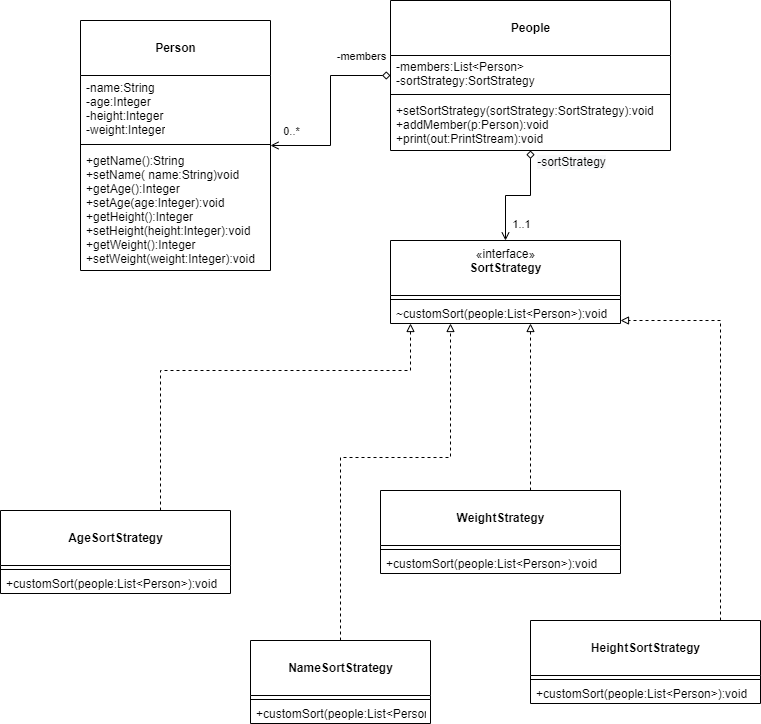

The diagram above was exported from draw.io. Its source (the exported page's mxGraphModel, read from the mxfile embedded in the PNG):
<mxGraphModel dx="868" dy="450" grid="1" gridSize="10" guides="1" tooltips="1" connect="1" arrows="1" fold="1" page="1" pageScale="1" pageWidth="850" pageHeight="1100" math="0" shadow="0">
  <root>
    <mxCell id="0" />
    <mxCell id="1" parent="0" />
    <mxCell id="yfVYI24y0XGce3VfnweB-57" style="edgeStyle=orthogonalEdgeStyle;rounded=0;orthogonalLoop=1;jettySize=auto;html=1;endArrow=block;endFill=0;dashed=1;" parent="1" source="yfVYI24y0XGce3VfnweB-1" target="yfVYI24y0XGce3VfnweB-41" edge="1">
      <mxGeometry relative="1" as="geometry">
        <Array as="points">
          <mxPoint x="210" y="410" />
          <mxPoint x="460" y="410" />
        </Array>
      </mxGeometry>
    </mxCell>
    <mxCell id="yfVYI24y0XGce3VfnweB-1" value="&lt;br&gt;&lt;b&gt;AgeSortStrategy&lt;/b&gt;" style="swimlane;fontStyle=0;align=center;verticalAlign=top;childLayout=stackLayout;horizontal=1;startSize=55;horizontalStack=0;resizeParent=1;resizeParentMax=0;resizeLast=0;collapsible=0;marginBottom=0;html=1;" parent="1" vertex="1">
      <mxGeometry x="50" y="550" width="230" height="83" as="geometry" />
    </mxCell>
    <mxCell id="yfVYI24y0XGce3VfnweB-6" value="" style="line;strokeWidth=1;fillColor=none;align=left;verticalAlign=middle;spacingTop=-1;spacingLeft=3;spacingRight=3;rotatable=0;labelPosition=right;points=[];portConstraint=eastwest;" parent="yfVYI24y0XGce3VfnweB-1" vertex="1">
      <mxGeometry y="55" width="230" height="8" as="geometry" />
    </mxCell>
    <mxCell id="yfVYI24y0XGce3VfnweB-8" value="+customSort(people:List&amp;lt;Person&amp;gt;):void&amp;nbsp;" style="text;html=1;strokeColor=none;fillColor=none;align=left;verticalAlign=middle;spacingLeft=4;spacingRight=4;overflow=hidden;rotatable=0;points=[[0,0.5],[1,0.5]];portConstraint=eastwest;" parent="yfVYI24y0XGce3VfnweB-1" vertex="1">
      <mxGeometry y="63" width="230" height="20" as="geometry" />
    </mxCell>
    <mxCell id="yfVYI24y0XGce3VfnweB-60" style="edgeStyle=orthogonalEdgeStyle;rounded=0;orthogonalLoop=1;jettySize=auto;html=1;dashed=1;endArrow=block;endFill=0;" parent="1" source="yfVYI24y0XGce3VfnweB-9" target="yfVYI24y0XGce3VfnweB-41" edge="1">
      <mxGeometry relative="1" as="geometry">
        <Array as="points">
          <mxPoint x="770" y="360" />
        </Array>
      </mxGeometry>
    </mxCell>
    <mxCell id="yfVYI24y0XGce3VfnweB-9" value="&lt;br&gt;&lt;b&gt;HeightSortStrategy&lt;/b&gt;" style="swimlane;fontStyle=0;align=center;verticalAlign=top;childLayout=stackLayout;horizontal=1;startSize=55;horizontalStack=0;resizeParent=1;resizeParentMax=0;resizeLast=0;collapsible=0;marginBottom=0;html=1;" parent="1" vertex="1">
      <mxGeometry x="580" y="660" width="230" height="83" as="geometry" />
    </mxCell>
    <mxCell id="yfVYI24y0XGce3VfnweB-14" value="" style="line;strokeWidth=1;fillColor=none;align=left;verticalAlign=middle;spacingTop=-1;spacingLeft=3;spacingRight=3;rotatable=0;labelPosition=right;points=[];portConstraint=eastwest;" parent="yfVYI24y0XGce3VfnweB-9" vertex="1">
      <mxGeometry y="55" width="230" height="8" as="geometry" />
    </mxCell>
    <mxCell id="yfVYI24y0XGce3VfnweB-16" value="+customSort(people:List&amp;lt;Person&amp;gt;):void&amp;nbsp;" style="text;html=1;strokeColor=none;fillColor=none;align=left;verticalAlign=middle;spacingLeft=4;spacingRight=4;overflow=hidden;rotatable=0;points=[[0,0.5],[1,0.5]];portConstraint=eastwest;" parent="yfVYI24y0XGce3VfnweB-9" vertex="1">
      <mxGeometry y="63" width="230" height="20" as="geometry" />
    </mxCell>
    <mxCell id="yfVYI24y0XGce3VfnweB-58" style="edgeStyle=orthogonalEdgeStyle;rounded=0;orthogonalLoop=1;jettySize=auto;html=1;endArrow=block;endFill=0;dashed=1;" parent="1" source="yfVYI24y0XGce3VfnweB-17" target="yfVYI24y0XGce3VfnweB-41" edge="1">
      <mxGeometry relative="1" as="geometry">
        <Array as="points">
          <mxPoint x="390" y="497" />
          <mxPoint x="500" y="497" />
        </Array>
      </mxGeometry>
    </mxCell>
    <mxCell id="yfVYI24y0XGce3VfnweB-17" value="&lt;br&gt;&lt;b&gt;NameSortStrategy&lt;/b&gt;" style="swimlane;fontStyle=0;align=center;verticalAlign=top;childLayout=stackLayout;horizontal=1;startSize=55;horizontalStack=0;resizeParent=1;resizeParentMax=0;resizeLast=0;collapsible=0;marginBottom=0;html=1;" parent="1" vertex="1">
      <mxGeometry x="300" y="680" width="180" height="83" as="geometry" />
    </mxCell>
    <mxCell id="yfVYI24y0XGce3VfnweB-22" value="" style="line;strokeWidth=1;fillColor=none;align=left;verticalAlign=middle;spacingTop=-1;spacingLeft=3;spacingRight=3;rotatable=0;labelPosition=right;points=[];portConstraint=eastwest;" parent="yfVYI24y0XGce3VfnweB-17" vertex="1">
      <mxGeometry y="55" width="180" height="8" as="geometry" />
    </mxCell>
    <mxCell id="yfVYI24y0XGce3VfnweB-24" value="+customSort(people:List&amp;lt;Person&amp;gt;):void&amp;nbsp;" style="text;html=1;strokeColor=none;fillColor=none;align=left;verticalAlign=middle;spacingLeft=4;spacingRight=4;overflow=hidden;rotatable=0;points=[[0,0.5],[1,0.5]];portConstraint=eastwest;" parent="yfVYI24y0XGce3VfnweB-17" vertex="1">
      <mxGeometry y="63" width="180" height="20" as="geometry" />
    </mxCell>
    <mxCell id="yfVYI24y0XGce3VfnweB-61" style="edgeStyle=orthogonalEdgeStyle;rounded=0;orthogonalLoop=1;jettySize=auto;html=1;endArrow=open;endFill=0;startArrow=diamond;startFill=0;" parent="1" source="yfVYI24y0XGce3VfnweB-25" target="yfVYI24y0XGce3VfnweB-41" edge="1">
      <mxGeometry relative="1" as="geometry" />
    </mxCell>
    <mxCell id="yfVYI24y0XGce3VfnweB-65" value="1..1" style="edgeLabel;html=1;align=center;verticalAlign=middle;resizable=0;points=[];" parent="yfVYI24y0XGce3VfnweB-61" vertex="1" connectable="0">
      <mxGeometry x="0.7101" relative="1" as="geometry">
        <mxPoint x="15" as="offset" />
      </mxGeometry>
    </mxCell>
    <mxCell id="yfVYI24y0XGce3VfnweB-66" value="&lt;span style=&quot;font-size: 12px ; text-align: left ; background-color: rgb(248 , 249 , 250)&quot;&gt;-sortStrategy&lt;/span&gt;" style="edgeLabel;html=1;align=center;verticalAlign=middle;resizable=0;points=[];" parent="yfVYI24y0XGce3VfnweB-61" vertex="1" connectable="0">
      <mxGeometry x="-0.9014" y="2" relative="1" as="geometry">
        <mxPoint x="38" y="4" as="offset" />
      </mxGeometry>
    </mxCell>
    <mxCell id="yfVYI24y0XGce3VfnweB-25" value="&lt;br&gt;&lt;b&gt;People&lt;/b&gt;" style="swimlane;fontStyle=0;align=center;verticalAlign=top;childLayout=stackLayout;horizontal=1;startSize=55;horizontalStack=0;resizeParent=1;resizeParentMax=0;resizeLast=0;collapsible=0;marginBottom=0;html=1;" parent="1" vertex="1">
      <mxGeometry x="440" y="40" width="280" height="150" as="geometry" />
    </mxCell>
    <mxCell id="yfVYI24y0XGce3VfnweB-27" value="&lt;div&gt;-members:List&amp;lt;Person&amp;gt;&lt;/div&gt;&lt;div&gt;-sortStrategy:SortStrategy&lt;/div&gt;" style="text;html=1;strokeColor=none;fillColor=none;align=left;verticalAlign=middle;spacingLeft=4;spacingRight=4;overflow=hidden;rotatable=0;points=[[0,0.5],[1,0.5]];portConstraint=eastwest;" parent="yfVYI24y0XGce3VfnweB-25" vertex="1">
      <mxGeometry y="55" width="280" height="35" as="geometry" />
    </mxCell>
    <mxCell id="yfVYI24y0XGce3VfnweB-30" value="" style="line;strokeWidth=1;fillColor=none;align=left;verticalAlign=middle;spacingTop=-1;spacingLeft=3;spacingRight=3;rotatable=0;labelPosition=right;points=[];portConstraint=eastwest;" parent="yfVYI24y0XGce3VfnweB-25" vertex="1">
      <mxGeometry y="90" width="280" height="8" as="geometry" />
    </mxCell>
    <mxCell id="yfVYI24y0XGce3VfnweB-32" value="&lt;div&gt;+setSortStrategy(sortStrategy:SortStrategy):void&lt;/div&gt;&lt;div&gt;+addMember(p:Person):void&lt;/div&gt;&lt;div&gt;+print(out:PrintStream):void&lt;/div&gt;" style="text;html=1;strokeColor=none;fillColor=none;align=left;verticalAlign=middle;spacingLeft=4;spacingRight=4;overflow=hidden;rotatable=0;points=[[0,0.5],[1,0.5]];portConstraint=eastwest;" parent="yfVYI24y0XGce3VfnweB-25" vertex="1">
      <mxGeometry y="98" width="280" height="52" as="geometry" />
    </mxCell>
    <mxCell id="yfVYI24y0XGce3VfnweB-62" style="edgeStyle=orthogonalEdgeStyle;rounded=0;orthogonalLoop=1;jettySize=auto;html=1;startArrow=open;startFill=0;endArrow=diamond;endFill=0;" parent="1" source="yfVYI24y0XGce3VfnweB-33" target="yfVYI24y0XGce3VfnweB-25" edge="1">
      <mxGeometry relative="1" as="geometry" />
    </mxCell>
    <mxCell id="yfVYI24y0XGce3VfnweB-63" value="-members" style="edgeLabel;html=1;align=center;verticalAlign=middle;resizable=0;points=[];" parent="yfVYI24y0XGce3VfnweB-62" vertex="1" connectable="0">
      <mxGeometry x="0.7965" relative="1" as="geometry">
        <mxPoint x="-11" y="-20" as="offset" />
      </mxGeometry>
    </mxCell>
    <mxCell id="yfVYI24y0XGce3VfnweB-64" value="0..*" style="edgeLabel;html=1;align=center;verticalAlign=middle;resizable=0;points=[];" parent="yfVYI24y0XGce3VfnweB-62" vertex="1" connectable="0">
      <mxGeometry x="-0.5579" y="-1" relative="1" as="geometry">
        <mxPoint x="-22" y="-16" as="offset" />
      </mxGeometry>
    </mxCell>
    <mxCell id="yfVYI24y0XGce3VfnweB-33" value="&lt;br&gt;&lt;b&gt;Person&lt;/b&gt;" style="swimlane;fontStyle=0;align=center;verticalAlign=top;childLayout=stackLayout;horizontal=1;startSize=55;horizontalStack=0;resizeParent=1;resizeParentMax=0;resizeLast=0;collapsible=0;marginBottom=0;html=1;" parent="1" vertex="1">
      <mxGeometry x="130" y="60" width="190" height="250" as="geometry" />
    </mxCell>
    <mxCell id="yfVYI24y0XGce3VfnweB-35" value="&lt;div&gt;-name:String&lt;/div&gt;&lt;div&gt;-age:Integer&lt;/div&gt;&lt;div&gt;-height:Integer&lt;/div&gt;&lt;div&gt;-weight:Integer&lt;/div&gt;" style="text;html=1;strokeColor=none;fillColor=none;align=left;verticalAlign=middle;spacingLeft=4;spacingRight=4;overflow=hidden;rotatable=0;points=[[0,0.5],[1,0.5]];portConstraint=eastwest;" parent="yfVYI24y0XGce3VfnweB-33" vertex="1">
      <mxGeometry y="55" width="190" height="65" as="geometry" />
    </mxCell>
    <mxCell id="yfVYI24y0XGce3VfnweB-38" value="" style="line;strokeWidth=1;fillColor=none;align=left;verticalAlign=middle;spacingTop=-1;spacingLeft=3;spacingRight=3;rotatable=0;labelPosition=right;points=[];portConstraint=eastwest;" parent="yfVYI24y0XGce3VfnweB-33" vertex="1">
      <mxGeometry y="120" width="190" height="8" as="geometry" />
    </mxCell>
    <mxCell id="yfVYI24y0XGce3VfnweB-40" value="&lt;div&gt;+getName():String&lt;/div&gt;&lt;div&gt;+setName( name:String)void&amp;nbsp;&lt;/div&gt;&lt;div&gt;+getAge():Integer&lt;/div&gt;&lt;div&gt;+setAge(age:Integer):void&amp;nbsp;&lt;/div&gt;&lt;div&gt;+getHeight():Integer&amp;nbsp;&lt;/div&gt;&lt;div&gt;+setHeight(height:Integer):void&amp;nbsp;&lt;/div&gt;&lt;div&gt;+getWeight():Integer&amp;nbsp;&lt;/div&gt;&lt;div&gt;+setWeight(weight:Integer):void&amp;nbsp;&lt;/div&gt;" style="text;html=1;strokeColor=none;fillColor=none;align=left;verticalAlign=middle;spacingLeft=4;spacingRight=4;overflow=hidden;rotatable=0;points=[[0,0.5],[1,0.5]];portConstraint=eastwest;" parent="yfVYI24y0XGce3VfnweB-33" vertex="1">
      <mxGeometry y="128" width="190" height="122" as="geometry" />
    </mxCell>
    <mxCell id="yfVYI24y0XGce3VfnweB-41" value="«interface»&lt;br&gt;&lt;b&gt;SortStrategy&lt;/b&gt;" style="swimlane;fontStyle=0;align=center;verticalAlign=top;childLayout=stackLayout;horizontal=1;startSize=55;horizontalStack=0;resizeParent=1;resizeParentMax=0;resizeLast=0;collapsible=0;marginBottom=0;html=1;" parent="1" vertex="1">
      <mxGeometry x="440" y="280" width="230" height="83" as="geometry" />
    </mxCell>
    <mxCell id="yfVYI24y0XGce3VfnweB-46" value="" style="line;strokeWidth=1;fillColor=none;align=left;verticalAlign=middle;spacingTop=-1;spacingLeft=3;spacingRight=3;rotatable=0;labelPosition=right;points=[];portConstraint=eastwest;" parent="yfVYI24y0XGce3VfnweB-41" vertex="1">
      <mxGeometry y="55" width="230" height="8" as="geometry" />
    </mxCell>
    <mxCell id="yfVYI24y0XGce3VfnweB-48" value="~customSort(people:List&amp;lt;Person&amp;gt;):void&amp;nbsp;" style="text;html=1;strokeColor=none;fillColor=none;align=left;verticalAlign=middle;spacingLeft=4;spacingRight=4;overflow=hidden;rotatable=0;points=[[0,0.5],[1,0.5]];portConstraint=eastwest;" parent="yfVYI24y0XGce3VfnweB-41" vertex="1">
      <mxGeometry y="63" width="230" height="20" as="geometry" />
    </mxCell>
    <mxCell id="yfVYI24y0XGce3VfnweB-59" style="edgeStyle=orthogonalEdgeStyle;rounded=0;orthogonalLoop=1;jettySize=auto;html=1;endArrow=block;endFill=0;dashed=1;" parent="1" source="yfVYI24y0XGce3VfnweB-49" target="yfVYI24y0XGce3VfnweB-41" edge="1">
      <mxGeometry relative="1" as="geometry">
        <Array as="points">
          <mxPoint x="580" y="460" />
          <mxPoint x="580" y="460" />
        </Array>
      </mxGeometry>
    </mxCell>
    <mxCell id="yfVYI24y0XGce3VfnweB-49" value="&lt;br&gt;&lt;b&gt;WeightStrategy&lt;/b&gt;" style="swimlane;fontStyle=0;align=center;verticalAlign=top;childLayout=stackLayout;horizontal=1;startSize=55;horizontalStack=0;resizeParent=1;resizeParentMax=0;resizeLast=0;collapsible=0;marginBottom=0;html=1;" parent="1" vertex="1">
      <mxGeometry x="430" y="530" width="240" height="83" as="geometry" />
    </mxCell>
    <mxCell id="yfVYI24y0XGce3VfnweB-54" value="" style="line;strokeWidth=1;fillColor=none;align=left;verticalAlign=middle;spacingTop=-1;spacingLeft=3;spacingRight=3;rotatable=0;labelPosition=right;points=[];portConstraint=eastwest;" parent="yfVYI24y0XGce3VfnweB-49" vertex="1">
      <mxGeometry y="55" width="240" height="8" as="geometry" />
    </mxCell>
    <mxCell id="yfVYI24y0XGce3VfnweB-56" value="+customSort(people:List&amp;lt;Person&amp;gt;):void&amp;nbsp;" style="text;html=1;strokeColor=none;fillColor=none;align=left;verticalAlign=middle;spacingLeft=4;spacingRight=4;overflow=hidden;rotatable=0;points=[[0,0.5],[1,0.5]];portConstraint=eastwest;" parent="yfVYI24y0XGce3VfnweB-49" vertex="1">
      <mxGeometry y="63" width="240" height="20" as="geometry" />
    </mxCell>
  </root>
</mxGraphModel>